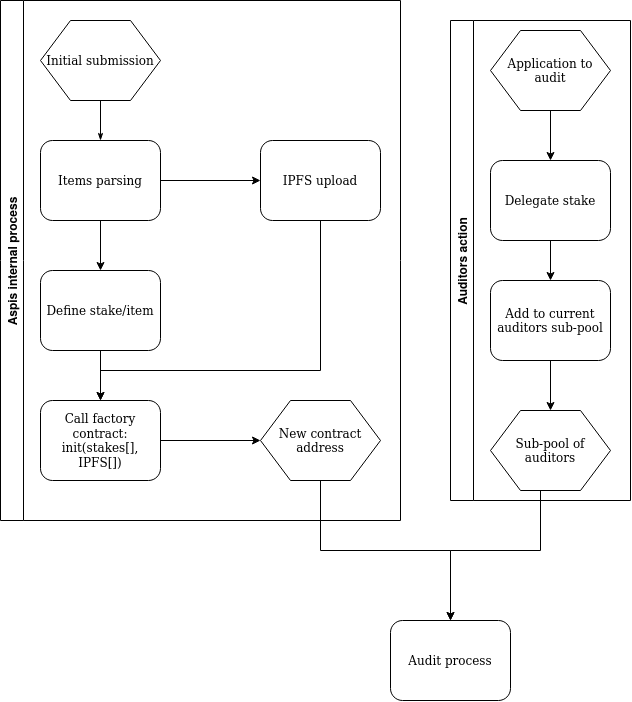

The diagram above was exported from draw.io. Its source (the exported page's mxGraphModel, read from the mxfile embedded in the PNG):
<mxGraphModel dx="3131" dy="1999" grid="1" gridSize="10" guides="1" tooltips="1" connect="1" arrows="1" fold="1" page="1" pageScale="1" pageWidth="1100" pageHeight="850" background="#ffffff" math="0" shadow="0">
  <root>
    <mxCell id="0" />
    <mxCell id="1" parent="0" />
    <mxCell id="yFUub8_q_B5VFWcqNKPj-4" value="Aspis internal process" style="swimlane;horizontal=0;" vertex="1" parent="1">
      <mxGeometry x="-1050" y="-810" width="400" height="520" as="geometry" />
    </mxCell>
    <mxCell id="yFUub8_q_B5VFWcqNKPj-18" style="edgeStyle=orthogonalEdgeStyle;rounded=0;orthogonalLoop=1;jettySize=auto;html=1;exitX=0.5;exitY=1;exitDx=0;exitDy=0;entryX=0.5;entryY=0;entryDx=0;entryDy=0;" edge="1" parent="yFUub8_q_B5VFWcqNKPj-4" source="17ea667e15c223fc-2" target="17ea667e15c223fc-8">
      <mxGeometry relative="1" as="geometry" />
    </mxCell>
    <mxCell id="yFUub8_q_B5VFWcqNKPj-24" style="edgeStyle=orthogonalEdgeStyle;rounded=0;orthogonalLoop=1;jettySize=auto;html=1;exitX=1;exitY=0.5;exitDx=0;exitDy=0;" edge="1" parent="yFUub8_q_B5VFWcqNKPj-4" source="17ea667e15c223fc-2" target="yFUub8_q_B5VFWcqNKPj-23">
      <mxGeometry relative="1" as="geometry" />
    </mxCell>
    <mxCell id="17ea667e15c223fc-2" value="Items parsing " style="rounded=1;whiteSpace=wrap;html=1;shadow=0;labelBackgroundColor=none;strokeWidth=1;fontFamily=Verdana;fontSize=12;align=center;" parent="yFUub8_q_B5VFWcqNKPj-4" vertex="1">
      <mxGeometry x="40" y="140" width="120" height="80" as="geometry" />
    </mxCell>
    <mxCell id="17ea667e15c223fc-1" value="Initial submission" style="shape=hexagon;perimeter=hexagonPerimeter;whiteSpace=wrap;html=1;rounded=0;shadow=0;labelBackgroundColor=none;strokeWidth=1;fontFamily=Verdana;fontSize=12;align=center;" parent="yFUub8_q_B5VFWcqNKPj-4" vertex="1">
      <mxGeometry x="40" y="20" width="120" height="80" as="geometry" />
    </mxCell>
    <mxCell id="17ea667e15c223fc-28" style="edgeStyle=orthogonalEdgeStyle;rounded=1;html=1;labelBackgroundColor=none;startArrow=none;startFill=0;startSize=5;endArrow=classicThin;endFill=1;endSize=5;jettySize=auto;orthogonalLoop=1;strokeWidth=1;fontFamily=Verdana;fontSize=8" parent="yFUub8_q_B5VFWcqNKPj-4" source="17ea667e15c223fc-1" target="17ea667e15c223fc-2" edge="1">
      <mxGeometry relative="1" as="geometry" />
    </mxCell>
    <mxCell id="yFUub8_q_B5VFWcqNKPj-19" style="edgeStyle=orthogonalEdgeStyle;rounded=0;orthogonalLoop=1;jettySize=auto;html=1;exitX=0.5;exitY=1;exitDx=0;exitDy=0;entryX=0.5;entryY=0;entryDx=0;entryDy=0;" edge="1" parent="yFUub8_q_B5VFWcqNKPj-4" source="17ea667e15c223fc-8" target="yFUub8_q_B5VFWcqNKPj-25">
      <mxGeometry relative="1" as="geometry">
        <mxPoint x="99.99999999999955" y="390" as="targetPoint" />
      </mxGeometry>
    </mxCell>
    <mxCell id="17ea667e15c223fc-8" value="Define stake/item" style="rounded=1;whiteSpace=wrap;html=1;shadow=0;labelBackgroundColor=none;strokeWidth=1;fontFamily=Verdana;fontSize=12;align=center;" parent="yFUub8_q_B5VFWcqNKPj-4" vertex="1">
      <mxGeometry x="40" y="270" width="120" height="80" as="geometry" />
    </mxCell>
    <mxCell id="yFUub8_q_B5VFWcqNKPj-26" style="edgeStyle=orthogonalEdgeStyle;rounded=0;orthogonalLoop=1;jettySize=auto;html=1;exitX=0.5;exitY=1;exitDx=0;exitDy=0;entryX=0.5;entryY=0;entryDx=0;entryDy=0;" edge="1" parent="yFUub8_q_B5VFWcqNKPj-4" source="yFUub8_q_B5VFWcqNKPj-23" target="yFUub8_q_B5VFWcqNKPj-25">
      <mxGeometry relative="1" as="geometry">
        <Array as="points">
          <mxPoint x="320" y="370" />
          <mxPoint x="100" y="370" />
        </Array>
      </mxGeometry>
    </mxCell>
    <mxCell id="yFUub8_q_B5VFWcqNKPj-23" value="IPFS upload" style="rounded=1;whiteSpace=wrap;html=1;shadow=0;labelBackgroundColor=none;strokeWidth=1;fontFamily=Verdana;fontSize=12;align=center;" vertex="1" parent="yFUub8_q_B5VFWcqNKPj-4">
      <mxGeometry x="260" y="140" width="120" height="80" as="geometry" />
    </mxCell>
    <mxCell id="yFUub8_q_B5VFWcqNKPj-27" style="edgeStyle=orthogonalEdgeStyle;rounded=0;orthogonalLoop=1;jettySize=auto;html=1;exitX=1;exitY=0.5;exitDx=0;exitDy=0;entryX=0;entryY=0.5;entryDx=0;entryDy=0;" edge="1" parent="yFUub8_q_B5VFWcqNKPj-4" source="yFUub8_q_B5VFWcqNKPj-25" target="yFUub8_q_B5VFWcqNKPj-22">
      <mxGeometry relative="1" as="geometry" />
    </mxCell>
    <mxCell id="yFUub8_q_B5VFWcqNKPj-25" value="&lt;div&gt;Call factory contract: init(stakes[], IPFS[])&lt;/div&gt;" style="rounded=1;whiteSpace=wrap;html=1;shadow=0;labelBackgroundColor=none;strokeWidth=1;fontFamily=Verdana;fontSize=12;align=center;" vertex="1" parent="yFUub8_q_B5VFWcqNKPj-4">
      <mxGeometry x="40" y="400" width="120" height="80" as="geometry" />
    </mxCell>
    <mxCell id="yFUub8_q_B5VFWcqNKPj-22" value="New contract address" style="shape=hexagon;perimeter=hexagonPerimeter;whiteSpace=wrap;html=1;rounded=0;shadow=0;labelBackgroundColor=none;strokeWidth=1;fontFamily=Verdana;fontSize=12;align=center;" vertex="1" parent="yFUub8_q_B5VFWcqNKPj-4">
      <mxGeometry x="260" y="400" width="120" height="80" as="geometry" />
    </mxCell>
    <mxCell id="yFUub8_q_B5VFWcqNKPj-8" value="Auditors action" style="swimlane;horizontal=0;" vertex="1" parent="1">
      <mxGeometry x="-600" y="-790" width="180" height="480" as="geometry" />
    </mxCell>
    <mxCell id="yFUub8_q_B5VFWcqNKPj-20" style="edgeStyle=orthogonalEdgeStyle;rounded=0;orthogonalLoop=1;jettySize=auto;html=1;exitX=0.5;exitY=1;exitDx=0;exitDy=0;entryX=0.5;entryY=0;entryDx=0;entryDy=0;" edge="1" parent="yFUub8_q_B5VFWcqNKPj-8" source="yFUub8_q_B5VFWcqNKPj-11" target="yFUub8_q_B5VFWcqNKPj-10">
      <mxGeometry relative="1" as="geometry" />
    </mxCell>
    <mxCell id="yFUub8_q_B5VFWcqNKPj-11" value="Add to current auditors sub-pool" style="rounded=1;whiteSpace=wrap;html=1;shadow=0;labelBackgroundColor=none;strokeWidth=1;fontFamily=Verdana;fontSize=12;align=center;" vertex="1" parent="yFUub8_q_B5VFWcqNKPj-8">
      <mxGeometry x="40" y="260" width="120" height="80" as="geometry" />
    </mxCell>
    <mxCell id="yFUub8_q_B5VFWcqNKPj-10" value="Sub-pool of auditors" style="shape=hexagon;perimeter=hexagonPerimeter;whiteSpace=wrap;html=1;rounded=0;shadow=0;labelBackgroundColor=none;strokeWidth=1;fontFamily=Verdana;fontSize=12;align=center;" vertex="1" parent="yFUub8_q_B5VFWcqNKPj-8">
      <mxGeometry x="40" y="390" width="120" height="80" as="geometry" />
    </mxCell>
    <mxCell id="yFUub8_q_B5VFWcqNKPj-34" style="edgeStyle=orthogonalEdgeStyle;rounded=0;orthogonalLoop=1;jettySize=auto;html=1;exitX=0.5;exitY=1;exitDx=0;exitDy=0;entryX=0.5;entryY=0;entryDx=0;entryDy=0;" edge="1" parent="yFUub8_q_B5VFWcqNKPj-8" source="17ea667e15c223fc-12" target="yFUub8_q_B5VFWcqNKPj-11">
      <mxGeometry relative="1" as="geometry" />
    </mxCell>
    <mxCell id="17ea667e15c223fc-12" value="Delegate stake" style="rounded=1;whiteSpace=wrap;html=1;shadow=0;labelBackgroundColor=none;strokeWidth=1;fontFamily=Verdana;fontSize=12;align=center;" parent="yFUub8_q_B5VFWcqNKPj-8" vertex="1">
      <mxGeometry x="40" y="140" width="120" height="80" as="geometry" />
    </mxCell>
    <mxCell id="yFUub8_q_B5VFWcqNKPj-5" value="Application to audit" style="shape=hexagon;perimeter=hexagonPerimeter;whiteSpace=wrap;html=1;rounded=0;shadow=0;labelBackgroundColor=none;strokeWidth=1;fontFamily=Verdana;fontSize=12;align=center;" vertex="1" parent="yFUub8_q_B5VFWcqNKPj-8">
      <mxGeometry x="40" y="10" width="120" height="80" as="geometry" />
    </mxCell>
    <mxCell id="yFUub8_q_B5VFWcqNKPj-9" value="" style="edgeStyle=orthogonalEdgeStyle;rounded=0;orthogonalLoop=1;jettySize=auto;html=1;" edge="1" parent="yFUub8_q_B5VFWcqNKPj-8" source="yFUub8_q_B5VFWcqNKPj-5" target="17ea667e15c223fc-12">
      <mxGeometry relative="1" as="geometry" />
    </mxCell>
    <mxCell id="yFUub8_q_B5VFWcqNKPj-29" style="edgeStyle=orthogonalEdgeStyle;rounded=0;orthogonalLoop=1;jettySize=auto;html=1;exitX=0.5;exitY=1;exitDx=0;exitDy=0;entryX=0.5;entryY=0;entryDx=0;entryDy=0;" edge="1" parent="1" source="yFUub8_q_B5VFWcqNKPj-22">
      <mxGeometry relative="1" as="geometry">
        <mxPoint x="-600" y="-190" as="targetPoint" />
      </mxGeometry>
    </mxCell>
    <mxCell id="yFUub8_q_B5VFWcqNKPj-30" style="edgeStyle=orthogonalEdgeStyle;rounded=0;orthogonalLoop=1;jettySize=auto;html=1;exitX=0.5;exitY=1;exitDx=0;exitDy=0;entryX=0.5;entryY=0;entryDx=0;entryDy=0;" edge="1" parent="1" source="yFUub8_q_B5VFWcqNKPj-10">
      <mxGeometry relative="1" as="geometry">
        <mxPoint x="-600" y="-190" as="targetPoint" />
        <Array as="points">
          <mxPoint x="-510" y="-260" />
          <mxPoint x="-600" y="-260" />
        </Array>
      </mxGeometry>
    </mxCell>
    <mxCell id="yFUub8_q_B5VFWcqNKPj-32" value="Audit process" style="rounded=1;whiteSpace=wrap;html=1;shadow=0;labelBackgroundColor=none;strokeWidth=1;fontFamily=Verdana;fontSize=12;align=center;" vertex="1" parent="1">
      <mxGeometry x="-660" y="-190" width="120" height="80" as="geometry" />
    </mxCell>
  </root>
</mxGraphModel>